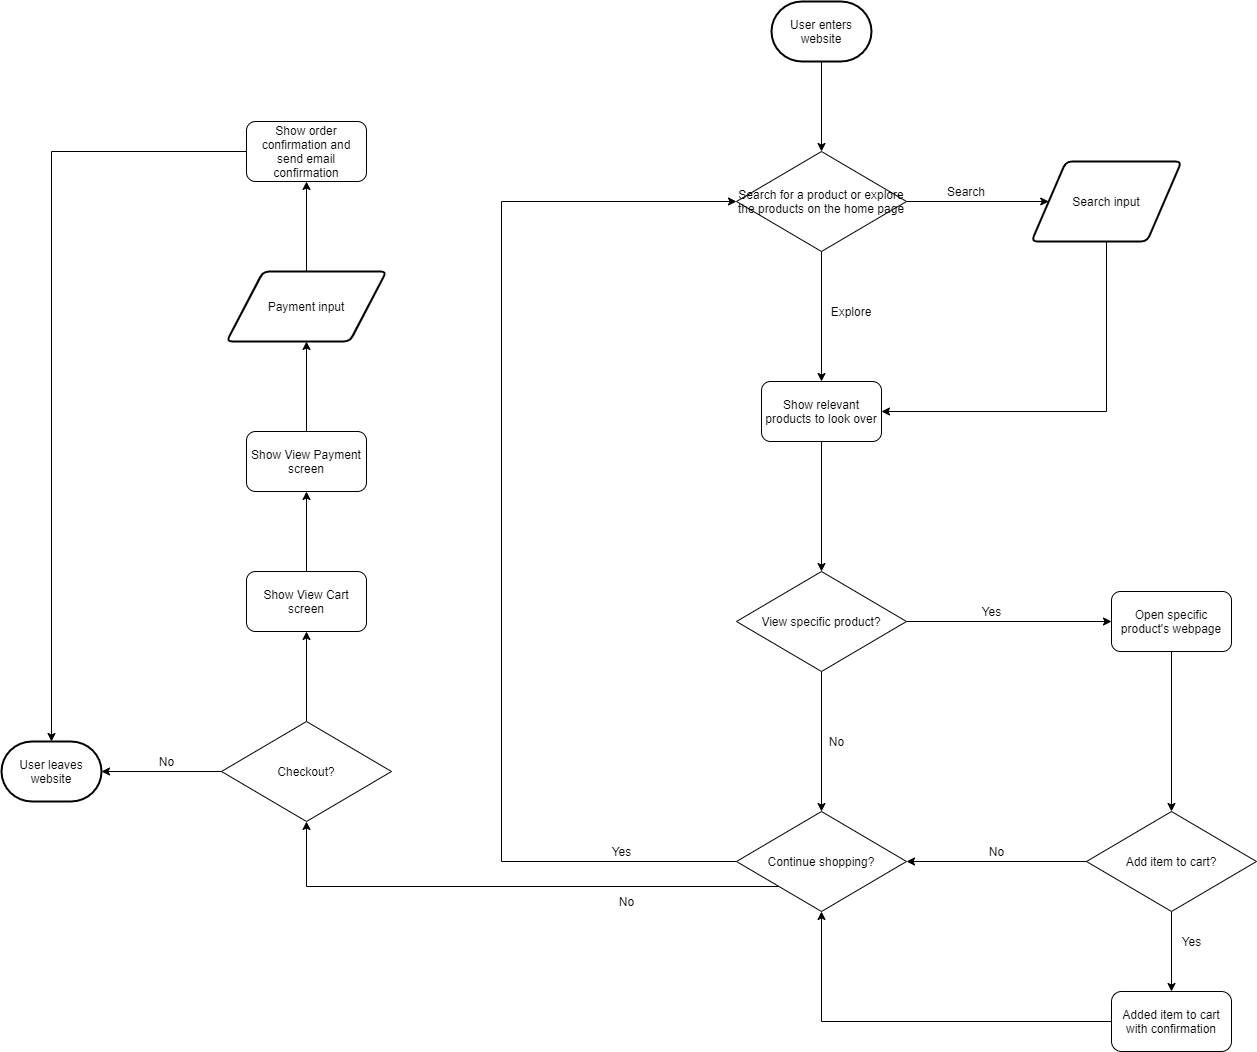

The diagram above was exported from draw.io. Its source (the exported page's mxGraphModel, read from the mxfile embedded in the PNG):
<mxGraphModel dx="1549" dy="738" grid="1" gridSize="10" guides="1" tooltips="1" connect="1" arrows="1" fold="1" page="1" pageScale="1" pageWidth="850" pageHeight="1100" math="0" shadow="0">
  <root>
    <mxCell id="0" />
    <mxCell id="1" parent="0" />
    <mxCell id="13" value="" style="edgeStyle=orthogonalEdgeStyle;rounded=0;orthogonalLoop=1;jettySize=auto;html=1;" edge="1" parent="1" source="2" target="3">
      <mxGeometry relative="1" as="geometry" />
    </mxCell>
    <mxCell id="2" value="User enters website" style="strokeWidth=2;html=1;shape=mxgraph.flowchart.terminator;whiteSpace=wrap;" vertex="1" parent="1">
      <mxGeometry x="50" y="50" width="100" height="60" as="geometry" />
    </mxCell>
    <mxCell id="14" value="" style="edgeStyle=orthogonalEdgeStyle;rounded=0;orthogonalLoop=1;jettySize=auto;html=1;" edge="1" parent="1" source="3" target="9">
      <mxGeometry relative="1" as="geometry" />
    </mxCell>
    <mxCell id="16" value="" style="edgeStyle=orthogonalEdgeStyle;rounded=0;orthogonalLoop=1;jettySize=auto;html=1;entryX=0.5;entryY=0;entryDx=0;entryDy=0;" edge="1" parent="1" source="3" target="15">
      <mxGeometry relative="1" as="geometry" />
    </mxCell>
    <mxCell id="3" value="Search for a product or explore the products on the home page" style="rhombus;whiteSpace=wrap;html=1;" vertex="1" parent="1">
      <mxGeometry x="15" y="200" width="170" height="100" as="geometry" />
    </mxCell>
    <mxCell id="7" value="Search" style="text;html=1;strokeColor=none;fillColor=none;align=center;verticalAlign=middle;whiteSpace=wrap;rounded=0;" vertex="1" parent="1">
      <mxGeometry x="210" y="230" width="70" height="20" as="geometry" />
    </mxCell>
    <mxCell id="8" value="Explore" style="text;html=1;strokeColor=none;fillColor=none;align=center;verticalAlign=middle;whiteSpace=wrap;rounded=0;" vertex="1" parent="1">
      <mxGeometry x="110" y="350" width="40" height="20" as="geometry" />
    </mxCell>
    <mxCell id="19" style="edgeStyle=orthogonalEdgeStyle;rounded=0;orthogonalLoop=1;jettySize=auto;html=1;entryX=1;entryY=0.5;entryDx=0;entryDy=0;" edge="1" parent="1" source="9" target="15">
      <mxGeometry relative="1" as="geometry">
        <mxPoint x="443" y="590" as="targetPoint" />
        <Array as="points">
          <mxPoint x="385" y="460" />
        </Array>
      </mxGeometry>
    </mxCell>
    <mxCell id="9" value="Search input" style="shape=parallelogram;html=1;strokeWidth=2;perimeter=parallelogramPerimeter;whiteSpace=wrap;rounded=1;arcSize=12;size=0.23;" vertex="1" parent="1">
      <mxGeometry x="310" y="210" width="150" height="80" as="geometry" />
    </mxCell>
    <mxCell id="32" value="" style="edgeStyle=orthogonalEdgeStyle;rounded=0;orthogonalLoop=1;jettySize=auto;html=1;" edge="1" parent="1" source="15" target="30">
      <mxGeometry relative="1" as="geometry" />
    </mxCell>
    <mxCell id="15" value="Show relevant products to look over" style="rounded=1;whiteSpace=wrap;html=1;" vertex="1" parent="1">
      <mxGeometry x="40" y="430" width="120" height="60" as="geometry" />
    </mxCell>
    <mxCell id="24" value="" style="edgeStyle=orthogonalEdgeStyle;rounded=0;orthogonalLoop=1;jettySize=auto;html=1;" edge="1" parent="1" source="20" target="23">
      <mxGeometry relative="1" as="geometry" />
    </mxCell>
    <mxCell id="38" style="edgeStyle=orthogonalEdgeStyle;rounded=0;orthogonalLoop=1;jettySize=auto;html=1;entryX=1;entryY=0.5;entryDx=0;entryDy=0;" edge="1" parent="1" source="20" target="26">
      <mxGeometry relative="1" as="geometry">
        <mxPoint x="190" y="930" as="targetPoint" />
      </mxGeometry>
    </mxCell>
    <mxCell id="20" value="Add item to cart?" style="rhombus;whiteSpace=wrap;html=1;" vertex="1" parent="1">
      <mxGeometry x="365" y="860" width="170" height="100" as="geometry" />
    </mxCell>
    <mxCell id="39" style="edgeStyle=orthogonalEdgeStyle;rounded=0;orthogonalLoop=1;jettySize=auto;html=1;entryX=0.5;entryY=1;entryDx=0;entryDy=0;" edge="1" parent="1" source="23" target="26">
      <mxGeometry relative="1" as="geometry" />
    </mxCell>
    <mxCell id="23" value="Added item to cart with confirmation" style="rounded=1;whiteSpace=wrap;html=1;arcSize=17;" vertex="1" parent="1">
      <mxGeometry x="390" y="1040" width="120" height="60" as="geometry" />
    </mxCell>
    <mxCell id="25" value="Yes" style="text;html=1;align=center;verticalAlign=middle;resizable=0;points=[];autosize=1;" vertex="1" parent="1">
      <mxGeometry x="250" y="650" width="40" height="20" as="geometry" />
    </mxCell>
    <mxCell id="42" style="edgeStyle=orthogonalEdgeStyle;rounded=0;orthogonalLoop=1;jettySize=auto;html=1;entryX=0;entryY=0.5;entryDx=0;entryDy=0;exitX=0;exitY=0.5;exitDx=0;exitDy=0;" edge="1" parent="1" source="26" target="3">
      <mxGeometry relative="1" as="geometry">
        <mxPoint x="-90" y="240" as="targetPoint" />
        <Array as="points">
          <mxPoint x="-220" y="910" />
          <mxPoint x="-220" y="250" />
        </Array>
      </mxGeometry>
    </mxCell>
    <mxCell id="48" style="edgeStyle=orthogonalEdgeStyle;rounded=0;orthogonalLoop=1;jettySize=auto;html=1;exitX=0;exitY=1;exitDx=0;exitDy=0;entryX=0.5;entryY=1;entryDx=0;entryDy=0;" edge="1" parent="1" source="26" target="47">
      <mxGeometry relative="1" as="geometry" />
    </mxCell>
    <mxCell id="26" value="Continue shopping?" style="rhombus;whiteSpace=wrap;html=1;" vertex="1" parent="1">
      <mxGeometry x="15" y="860" width="170" height="100" as="geometry" />
    </mxCell>
    <mxCell id="29" value="No" style="text;html=1;align=center;verticalAlign=middle;resizable=0;points=[];autosize=1;" vertex="1" parent="1">
      <mxGeometry x="100" y="780" width="30" height="20" as="geometry" />
    </mxCell>
    <mxCell id="34" value="" style="edgeStyle=orthogonalEdgeStyle;rounded=0;orthogonalLoop=1;jettySize=auto;html=1;" edge="1" parent="1" source="30" target="31">
      <mxGeometry relative="1" as="geometry" />
    </mxCell>
    <mxCell id="36" value="" style="edgeStyle=orthogonalEdgeStyle;rounded=0;orthogonalLoop=1;jettySize=auto;html=1;entryX=0.5;entryY=0;entryDx=0;entryDy=0;" edge="1" parent="1" source="30" target="26">
      <mxGeometry relative="1" as="geometry" />
    </mxCell>
    <mxCell id="30" value="View specific product?" style="rhombus;whiteSpace=wrap;html=1;" vertex="1" parent="1">
      <mxGeometry x="15" y="620" width="170" height="100" as="geometry" />
    </mxCell>
    <mxCell id="37" value="" style="edgeStyle=orthogonalEdgeStyle;rounded=0;orthogonalLoop=1;jettySize=auto;html=1;" edge="1" parent="1" source="31" target="20">
      <mxGeometry relative="1" as="geometry" />
    </mxCell>
    <mxCell id="31" value="Open specific product's webpage" style="rounded=1;whiteSpace=wrap;html=1;" vertex="1" parent="1">
      <mxGeometry x="390" y="640" width="120" height="60" as="geometry" />
    </mxCell>
    <mxCell id="40" value="No" style="text;html=1;align=center;verticalAlign=middle;resizable=0;points=[];autosize=1;" vertex="1" parent="1">
      <mxGeometry x="260" y="890" width="30" height="20" as="geometry" />
    </mxCell>
    <mxCell id="41" value="Yes" style="text;html=1;align=center;verticalAlign=middle;resizable=0;points=[];autosize=1;" vertex="1" parent="1">
      <mxGeometry x="450" y="980" width="40" height="20" as="geometry" />
    </mxCell>
    <mxCell id="43" value="Yes" style="text;html=1;align=center;verticalAlign=middle;resizable=0;points=[];autosize=1;" vertex="1" parent="1">
      <mxGeometry x="-120" y="890" width="40" height="20" as="geometry" />
    </mxCell>
    <mxCell id="46" value="No" style="text;html=1;align=center;verticalAlign=middle;resizable=0;points=[];autosize=1;" vertex="1" parent="1">
      <mxGeometry x="-110" y="940" width="30" height="20" as="geometry" />
    </mxCell>
    <mxCell id="50" style="edgeStyle=orthogonalEdgeStyle;rounded=0;orthogonalLoop=1;jettySize=auto;html=1;entryX=1;entryY=0.5;entryDx=0;entryDy=0;entryPerimeter=0;" edge="1" parent="1" source="47" target="49">
      <mxGeometry relative="1" as="geometry" />
    </mxCell>
    <mxCell id="53" value="" style="edgeStyle=orthogonalEdgeStyle;rounded=0;orthogonalLoop=1;jettySize=auto;html=1;" edge="1" parent="1" source="47" target="52">
      <mxGeometry relative="1" as="geometry" />
    </mxCell>
    <mxCell id="47" value="Checkout?" style="rhombus;whiteSpace=wrap;html=1;" vertex="1" parent="1">
      <mxGeometry x="-500" y="770" width="170" height="100" as="geometry" />
    </mxCell>
    <mxCell id="49" value="User leaves website" style="strokeWidth=2;html=1;shape=mxgraph.flowchart.terminator;whiteSpace=wrap;" vertex="1" parent="1">
      <mxGeometry x="-720" y="790" width="100" height="60" as="geometry" />
    </mxCell>
    <mxCell id="51" value="No" style="text;html=1;align=center;verticalAlign=middle;resizable=0;points=[];autosize=1;" vertex="1" parent="1">
      <mxGeometry x="-570" y="800" width="30" height="20" as="geometry" />
    </mxCell>
    <mxCell id="55" value="" style="edgeStyle=orthogonalEdgeStyle;rounded=0;orthogonalLoop=1;jettySize=auto;html=1;" edge="1" parent="1" source="52" target="54">
      <mxGeometry relative="1" as="geometry" />
    </mxCell>
    <mxCell id="52" value="Show View Cart screen" style="rounded=1;whiteSpace=wrap;html=1;" vertex="1" parent="1">
      <mxGeometry x="-475" y="620" width="120" height="60" as="geometry" />
    </mxCell>
    <mxCell id="57" value="" style="edgeStyle=orthogonalEdgeStyle;rounded=0;orthogonalLoop=1;jettySize=auto;html=1;" edge="1" parent="1" source="54" target="56">
      <mxGeometry relative="1" as="geometry" />
    </mxCell>
    <mxCell id="54" value="Show View Payment screen" style="rounded=1;whiteSpace=wrap;html=1;" vertex="1" parent="1">
      <mxGeometry x="-475" y="480" width="120" height="60" as="geometry" />
    </mxCell>
    <mxCell id="59" value="" style="edgeStyle=orthogonalEdgeStyle;rounded=0;orthogonalLoop=1;jettySize=auto;html=1;" edge="1" parent="1" source="56" target="58">
      <mxGeometry relative="1" as="geometry" />
    </mxCell>
    <mxCell id="56" value="Payment input" style="shape=parallelogram;html=1;strokeWidth=2;perimeter=parallelogramPerimeter;whiteSpace=wrap;rounded=1;arcSize=12;size=0.23;" vertex="1" parent="1">
      <mxGeometry x="-495" y="320" width="160" height="70" as="geometry" />
    </mxCell>
    <mxCell id="60" style="edgeStyle=orthogonalEdgeStyle;rounded=0;orthogonalLoop=1;jettySize=auto;html=1;entryX=0.5;entryY=0;entryDx=0;entryDy=0;entryPerimeter=0;" edge="1" parent="1" source="58" target="49">
      <mxGeometry relative="1" as="geometry" />
    </mxCell>
    <mxCell id="58" value="Show order confirmation and send email confirmation" style="rounded=1;whiteSpace=wrap;html=1;" vertex="1" parent="1">
      <mxGeometry x="-475" y="170" width="120" height="60" as="geometry" />
    </mxCell>
  </root>
</mxGraphModel>